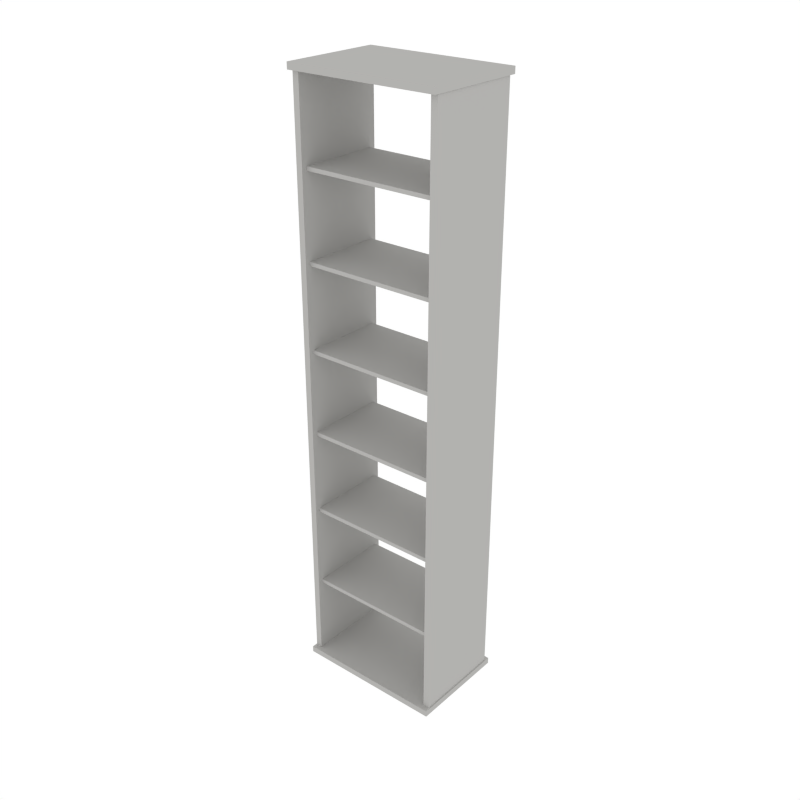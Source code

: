 # Source: Shelf_2.blend  (saved by Blender 2.79.0; exported with 4.5.12 LTS)
import bpy
from mathutils import Matrix  # noqa: F401  (used for matrix-valued properties, if any)

bpy.ops.wm.read_factory_settings(use_empty=True)
scene = bpy.context.scene
scene.name = 'Scene'

# ---- collections
col_collection_1 = bpy.data.collections.new('Collection 1'); scene.collection.children.link(col_collection_1)

# ---- materials (node trees are filled in below, after node groups)
mat_white = bpy.data.materials.new('White')
mat_white.alpha_threshold = 0.0
mat_white.diffuse_color = (0.448, 0.4433, 0.4294, 1.0)
mat_white.roughness = 0.5

# ---- material node trees

# ---- world
world_world = bpy.data.worlds.new('World'); scene.world = world_world
world_world.color = (1.0, 1.0, 1.0)
world_world.use_sun_shadow = False
world_world.sun_shadow_jitter_overblur = 0.0
world_world.cycles.sampling_method = 'NONE'
world_world.cycles.sample_map_resolution = 256

# ---- meshes
me_cube_093 = bpy.data.meshes.new('Cube.093')
me_cube_093.from_pydata([(-0.5596, -0.378, 0.0), (-0.5596, -0.378, 0.04703), (-0.5596, 0.378, 0.0), (-0.5596, 0.378, 0.04703), (0.5596, -0.378, 0.0), (0.5596, -0.378, 0.04703), (0.5596, 0.378, 0.0), (0.5596, 0.378, 0.04703), (-0.5596, -0.378, 4.391), (-0.5596, -0.378, 4.438), (-0.5596, 0.378, 4.391), (-0.5596, 0.378, 4.438), (0.5596, -0.378, 4.391), (0.5596, -0.378, 4.438), (0.5596, 0.378, 4.391), (0.5596, 0.378, 4.438), (0.5296, 0.3016, 3.802), (0.5296, 0.3016, 3.774), (0.5296, -0.3016, 3.802), (0.5296, -0.3016, 3.774), (-0.5296, 0.3016, 3.802), (-0.5296, 0.3016, 3.774), (-0.5296, -0.3016, 3.802), (-0.5296, -0.3016, 3.774), (0.5296, 0.3016, 3.175), (0.5296, 0.3016, 3.147), (0.5296, -0.3016, 3.175), (0.5296, -0.3016, 3.147), (-0.5296, 0.3016, 3.175), (-0.5296, 0.3016, 3.147), (-0.5296, -0.3016, 3.175), (-0.5296, -0.3016, 3.147), (0.5296, 0.3016, 2.548), (0.5296, 0.3016, 2.52), (0.5296, -0.3016, 2.548), (0.5296, -0.3016, 2.52), (-0.5296, 0.3016, 2.548), (-0.5296, 0.3016, 2.52), (-0.5296, -0.3016, 2.548), (-0.5296, -0.3016, 2.52), (0.5296, 0.3016, 1.921), (0.5296, 0.3016, 1.892), (0.5296, -0.3016, 1.921), (0.5296, -0.3016, 1.892), (-0.5296, 0.3016, 1.921), (-0.5296, 0.3016, 1.892), (-0.5296, -0.3016, 1.921), (-0.5296, -0.3016, 1.892), (0.5296, 0.3016, 1.294), (0.5296, 0.3016, 1.265), (0.5296, -0.3016, 1.294), (0.5296, -0.3016, 1.265), (-0.5296, 0.3016, 1.294), (-0.5296, 0.3016, 1.265), (-0.5296, -0.3016, 1.294), (-0.5296, -0.3016, 1.265), (0.5296, 0.3016, 0.6663), (0.5296, 0.3016, 0.6379), (0.5296, -0.3016, 0.6663), (0.5296, -0.3016, 0.6379), (-0.5296, 0.3016, 0.6663), (-0.5296, 0.3016, 0.6379), (-0.5296, -0.3016, 0.6663), (-0.5296, -0.3016, 0.6379), (0.5039, -0.341, 4.398), (0.5509, -0.341, 4.398), (0.5039, 0.341, 4.398), (0.5509, 0.341, 4.398), (0.5039, -0.341, 0.02081), (0.5509, -0.341, 0.02081), (0.5039, 0.341, 0.02081), (0.5509, 0.341, 0.02081), (-0.5039, -0.341, 4.398), (-0.5509, -0.341, 4.398), (-0.5039, 0.341, 4.398), (-0.5509, 0.341, 4.398), (-0.5039, -0.341, 0.02081), (-0.5509, -0.341, 0.02081), (-0.5039, 0.341, 0.02081), (-0.5509, 0.341, 0.02081)], [], [(0, 1, 3, 2), (2, 3, 7, 6), (6, 7, 5, 4), (4, 5, 1, 0), (2, 6, 4, 0), (7, 3, 1, 5), (8, 9, 11, 10), (10, 11, 15, 14), (14, 15, 13, 12), (12, 13, 9, 8), (10, 14, 12, 8), (15, 11, 9, 13), (21, 17, 19, 23), (21, 20, 16, 17), (23, 22, 20, 21), (19, 18, 22, 23), (16, 20, 22, 18), (17, 16, 18, 19), (29, 25, 27, 31), (29, 28, 24, 25), (31, 30, 28, 29), (27, 26, 30, 31), (24, 28, 30, 26), (25, 24, 26, 27), (37, 33, 35, 39), (37, 36, 32, 33), (39, 38, 36, 37), (35, 34, 38, 39), (32, 36, 38, 34), (33, 32, 34, 35), (45, 41, 43, 47), (45, 44, 40, 41), (47, 46, 44, 45), (43, 42, 46, 47), (40, 44, 46, 42), (41, 40, 42, 43), (53, 49, 51, 55), (53, 52, 48, 49), (55, 54, 52, 53), (51, 50, 54, 55), (48, 52, 54, 50), (49, 48, 50, 51), (61, 57, 59, 63), (61, 60, 56, 57), (63, 62, 60, 61), (59, 58, 62, 63), (56, 60, 62, 58), (57, 56, 58, 59), (64, 65, 67, 66), (66, 67, 71, 70), (70, 71, 69, 68), (68, 69, 65, 64), (66, 70, 68, 64), (71, 67, 65, 69), (72, 74, 75, 73), (74, 78, 79, 75), (78, 76, 77, 79), (76, 72, 73, 77), (74, 72, 76, 78), (79, 77, 73, 75)])
me_cube_093.materials.append(mat_white)
me_cube_093.use_remesh_preserve_volume = False
me_cube_093.use_remesh_preserve_attributes = False
me_cube_093.use_mirror_vertex_groups = False
me_cube_093.update()

# ---- objects
ob_shelf_2 = bpy.data.objects.new('Shelf_2', me_cube_093)

# ---- transforms, parenting, visibility, modifiers, constraints
ob_shelf_2.location = (0.0, 0.0, 0.0)
ob_shelf_2.lineart.crease_threshold = 0.0

# ---- collection membership
col_collection_1.objects.link(ob_shelf_2)

# ---- scene / render settings (as saved in the file)
scene.frame_start = 1; scene.frame_end = 250; scene.frame_set(0)
scene.render.engine = 'CYCLES'
scene.render.resolution_x = 1000
scene.render.resolution_y = 1000
scene.render.dither_intensity = 0.0
scene.cycles.samples = 200
scene.cycles.sampling_pattern = 'TABULATED_SOBOL'
scene.cycles.light_sampling_threshold = 0.0
scene.cycles.use_adaptive_sampling = False
scene.cycles.use_light_tree = False
scene.cycles.caustics_reflective = False
scene.cycles.caustics_refractive = False
scene.cycles.blur_glossy = 0.0
scene.cycles.max_bounces = 2
scene.cycles.pixel_filter_type = 'GAUSSIAN'
scene.cycles.sample_clamp_indirect = 0.0
scene.view_settings.view_transform = 'Standard'
bpy.context.view_layer.update()

# ---- added for rendering (the .blend has no active camera): camera
cam_auto = bpy.data.cameras.new('AutoCamera')
cam_auto.lens = 50.0
cam_auto.sensor_width = 36.0
cam_auto.clip_end = 1000.0
ob_auto_camera = bpy.data.objects.new('AutoCamera', cam_auto)
scene.collection.objects.link(ob_auto_camera)
ob_auto_camera.location = (4.29214, -5.15057, 5.65275)
ob_auto_camera.rotation_euler = (1.09748, -7.21219e-08, 0.694738)
scene.camera = ob_auto_camera
bpy.context.view_layer.update()
